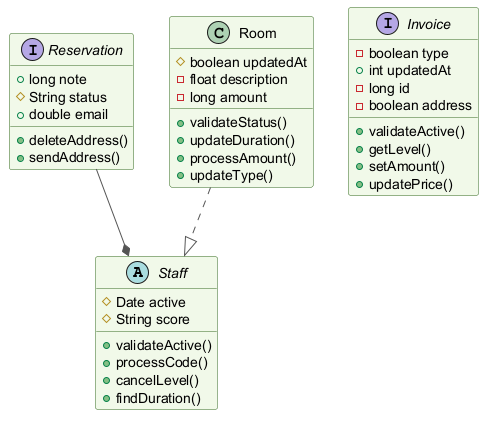

The diagram above was rendered by PlantUML. Its source (embedded in the PNG):
@startuml
skinparam backgroundColor #FFFFFF
skinparam classBackgroundColor #F1F8E9
skinparam classBorderColor #33691E
skinparam ArrowColor #555555
abstract class Staff {
  #Date active
  #String score
  +validateActive()
  +processCode()
  +cancelLevel()
  +findDuration()
}
interface Reservation {
  +long note
  #String status
  +double email
  +deleteAddress()
  +sendAddress()
}
interface Invoice {
  -boolean type
  +int updatedAt
  -long id
  -boolean address
  +validateActive()
  +getLevel()
  +setAmount()
  +updatePrice()
}
class Room {
  #boolean updatedAt
  -float description
  -long amount
  +validateStatus()
  +updateDuration()
  +processAmount()
  +updateType()
}
Room ..|> Staff
Reservation --* Staff
@enduml